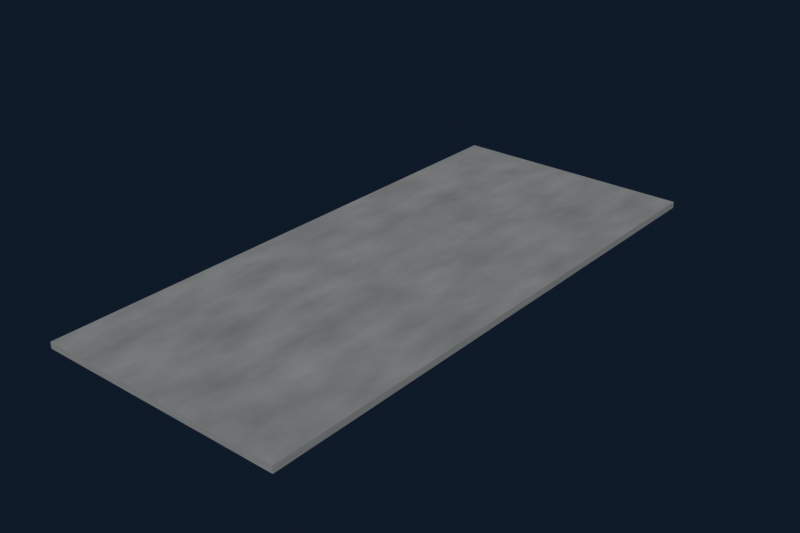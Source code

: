 # Source: paving_slab.blend  (saved by Blender 5.2.45; exported with 4.5.12 LTS)
import bpy
from mathutils import Matrix  # noqa: F401  (used for matrix-valued properties, if any)

bpy.ops.wm.read_factory_settings(use_empty=True)
scene = bpy.context.scene
scene.name = 'Scene'

# ---- collections
col_collection = bpy.data.collections.new('Collection'); scene.collection.children.link(col_collection)

# ---- materials (node trees are filled in below, after node groups)
mat_paving_03 = bpy.data.materials.new('Paving 03')
mat_paving_03.diffuse_color = (0.29, 0.3, 0.3, 1.0)

# ---- material node trees
mat_paving_03.use_nodes = True; mat_paving_03.node_tree.nodes.clear()
_N = mat_paving_03.node_tree.nodes; _L = mat_paving_03.node_tree.links
n0 = _N.new('ShaderNodeBsdfPrincipled'); n0.name = 'Principled BSDF'; n0.location = (-200, 100)
n0.inputs[2].default_value = 0.8
n0.inputs[10].default_value = 0.005
n1 = _N.new('ShaderNodeOutputMaterial'); n1.name = 'Material Output'; n1.location = (200, 100)
n2 = _N.new('ShaderNodeTexNoise'); n2.name = 'Noise Texture'; n2.location = (0, 0)
n2.width = 160
n2.inputs[2].default_value = 9.0
n2.inputs[3].default_value = 4.0
n3 = _N.new('ShaderNodeValToRGB'); n3.name = 'Color Ramp'; n3.location = (0, 0)
while len(n3.color_ramp.elements) > 1: n3.color_ramp.elements.remove(n3.color_ramp.elements[-1])
n3.color_ramp.elements[0].position = 0.0; n3.color_ramp.elements[0].color = (0.1595, 0.165, 0.165, 1.0)
_e = n3.color_ramp.elements.new(1.0); _e.color = (0.3625, 0.375, 0.375, 1.0)
n4 = _N.new('ShaderNodeBump'); n4.name = 'Bump'; n4.location = (0, 0)
n4.inputs[0].default_value = 0.2
n4.inputs[1].default_value = 0.04
_L.new(n0.outputs[0], n1.inputs[0])
_L.new(n2.outputs[0], n3.inputs[0])
_L.new(n3.outputs[0], n0.inputs[0])
_L.new(n2.outputs[0], n4.inputs[3])
_L.new(n4.outputs[0], n0.inputs[5])
n1.is_active_output = True

# ---- world
world_world = bpy.data.worlds.new('World'); scene.world = world_world
world_world.use_nodes = True; world_world.node_tree.nodes.clear()
_N = world_world.node_tree.nodes; _L = world_world.node_tree.links
n0 = _N.new('ShaderNodeOutputWorld'); n0.name = 'World Output'; n0.location = (200, 100)
n1 = _N.new('ShaderNodeBackground'); n1.name = 'Background'; n1.location = (-200, 100)
n1.inputs[0].default_value = (0.025, 0.04, 0.085, 1.0)
n1.inputs[1].default_value = 0.35
_L.new(n1.outputs[0], n0.inputs[0])
n0.is_active_output = True
world_world.color = (0.05088, 0.05088, 0.05088)
world_world.sun_shadow_jitter_overblur = 0.0

# ---- meshes
me_cube_002 = bpy.data.meshes.new('Cube.002')
me_cube_002.from_pydata([(-1.97, -4.45, -0.05), (-1.97, -4.45, 0.05), (-1.97, 4.45, -0.05), (-1.97, 4.45, 0.05), (1.97, -4.45, -0.05), (1.97, -4.45, 0.05), (1.97, 4.45, -0.05), (1.97, 4.45, 0.05)], [], [(0, 1, 3, 2), (2, 3, 7, 6), (6, 7, 5, 4), (4, 5, 1, 0), (2, 6, 4, 0), (7, 3, 1, 5)])
_uv = me_cube_002.uv_layers.new(name='UVMap')
_uv.uv.foreach_set('vector', [0.375, 0.0, 0.625, 0.0, 0.625, 0.25, 0.375, 0.25, 0.375, 0.25, 0.625, 0.25, 0.625, 0.5, 0.375, 0.5, 0.375, 0.5, 0.625, 0.5, 0.625, 0.75, 0.375, 0.75, 0.375, 0.75, 0.625, 0.75, 0.625, 1.0, 0.375, 1.0, 0.125, 0.5, 0.375, 0.5, 0.375, 0.75, 0.125, 0.75, 0.625, 0.5, 0.875, 0.5, 0.875, 0.75, 0.625, 0.75])
me_cube_002.materials.append(mat_paving_03)
me_cube_002.update()

# ---- objects
ob_bridge_flagstone = bpy.data.objects.new('Bridge flagstone', me_cube_002)

# ---- transforms, parenting, visibility, modifiers, constraints
ob_bridge_flagstone.location = (0.0, 0.0, 0.05)

# ---- collection membership
col_collection.objects.link(ob_bridge_flagstone)

# ---- scene / render settings (as saved in the file)
scene.frame_start = 1; scene.frame_end = 250; scene.frame_set(1)
scene.render.engine = 'CYCLES'
scene.render.resolution_x = 1800
scene.render.resolution_y = 1200
scene.render.bake_bias = 0.0
scene.render.bake_samples = 0
scene.render.compositor_device = 'GPU'
scene.cycles.samples = 20
scene.eevee.use_volume_custom_range = False
scene.eevee.fast_gi_thickness_near = 0.1
scene.eevee.fast_gi_thickness_far = 0.0
scene.eevee.ray_tracing_options.screen_trace_thickness = 0.1
bpy.context.view_layer.update()

# ---- added for rendering (the .blend has no active camera and no usable light): camera, sun
cam_auto = bpy.data.cameras.new('AutoCamera')
cam_auto.lens = 50.0
cam_auto.sensor_width = 36.0
cam_auto.clip_end = 1000.0
ob_auto_camera = bpy.data.objects.new('AutoCamera', cam_auto)
scene.collection.objects.link(ob_auto_camera)
ob_auto_camera.location = (9.0058, -10.807, 7.25464)
ob_auto_camera.rotation_euler = (1.09748, -7.21219e-08, 0.694738)
scene.camera = ob_auto_camera
light_auto_sun = bpy.data.lights.new('AutoSun', 'SUN')
light_auto_sun.energy = 3.0
light_auto_sun.angle = 0.0523599
ob_auto_sun = bpy.data.objects.new('AutoSun', light_auto_sun)
scene.collection.objects.link(ob_auto_sun)
ob_auto_sun.rotation_euler = (0.872665, 0.174533, 0.523599)
bpy.context.view_layer.update()
